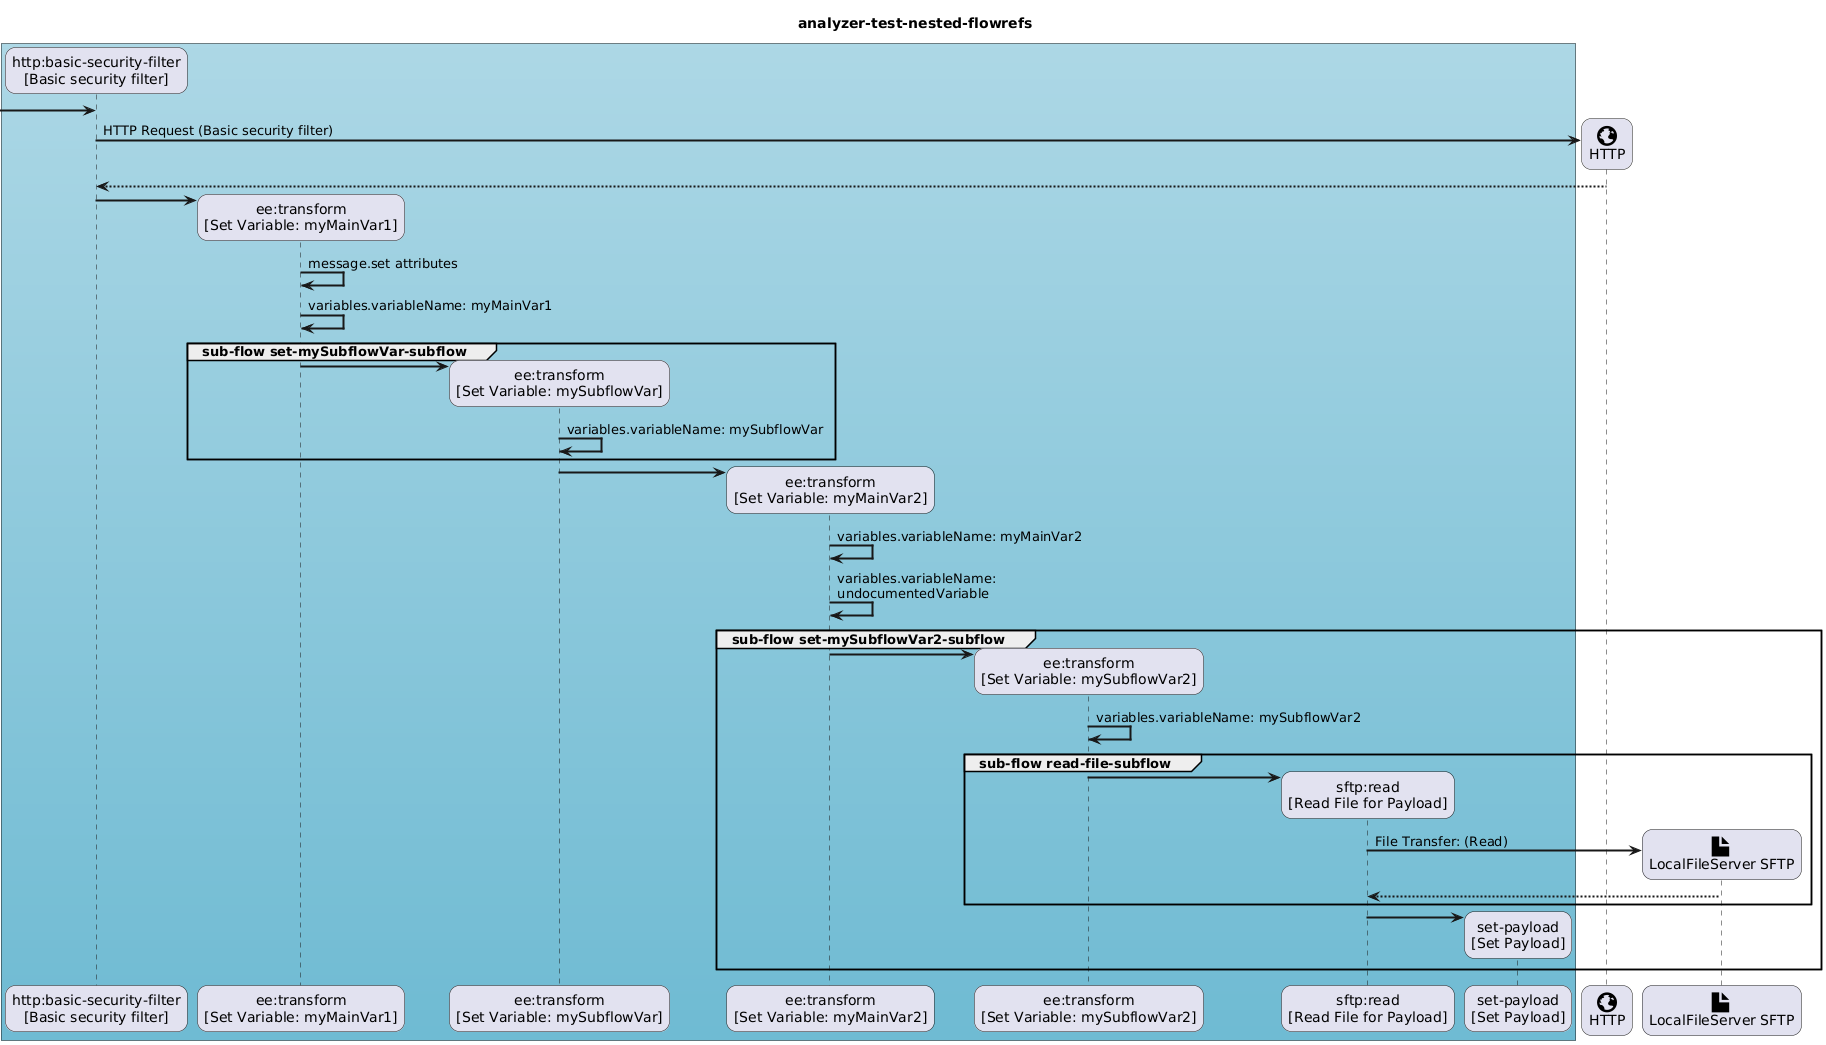

The diagram above was rendered by PlantUML. Its source (embedded in the PNG):
@startuml
scale max 4000 width
'start formatting
skinparam monochrome false
skinparam ArrowThickness 2
skinparam participant {
RoundCorner 20
}
skinparam {
wrapWidth 200
maxMessageSize 300
}
'end formatting
box #LightBlue-6FBBD3
participant "http:basic-security-filter\n[Basic security filter]"
participant "ee:transform\n[Set Variable: myMainVar1]"
participant "ee:transform\n[Set Variable: mySubflowVar]"
participant "ee:transform\n[Set Variable: myMainVar2]"
participant "ee:transform\n[Set Variable: mySubflowVar2]"
participant "sftp:read\n[Read File for Payload]"
participant "set-payload\n[Set Payload]"
end box
participant "<size:30><&globe>\nHTTP" as HTTP
participant "<size:30><&file>\nLocalFileServer SFTP" as LocalFileServer
title analyzer-test-nested-flowrefs
 -> "http:basic-security-filter\n[Basic security filter]" ** : 
"http:basic-security-filter\n[Basic security filter]" -> "HTTP" ** : HTTP Request (Basic security filter)
"HTTP" --> "http:basic-security-filter\n[Basic security filter]" : 
"http:basic-security-filter\n[Basic security filter]" -> "ee:transform\n[Set Variable: myMainVar1]" ** : 
"ee:transform\n[Set Variable: myMainVar1]" -> "ee:transform\n[Set Variable: myMainVar1]" : message.set attributes
"ee:transform\n[Set Variable: myMainVar1]" -> "ee:transform\n[Set Variable: myMainVar1]" : variables.variableName: myMainVar1
group sub-flow set-mySubflowVar-subflow
"ee:transform\n[Set Variable: myMainVar1]" -> "ee:transform\n[Set Variable: mySubflowVar]" ** : 
"ee:transform\n[Set Variable: mySubflowVar]" -> "ee:transform\n[Set Variable: mySubflowVar]" : variables.variableName: mySubflowVar
end
"ee:transform\n[Set Variable: mySubflowVar]" -> "ee:transform\n[Set Variable: myMainVar2]" ** : 
"ee:transform\n[Set Variable: myMainVar2]" -> "ee:transform\n[Set Variable: myMainVar2]" : variables.variableName: myMainVar2
"ee:transform\n[Set Variable: myMainVar2]" -> "ee:transform\n[Set Variable: myMainVar2]" : variables.variableName: undocumentedVariable
group sub-flow set-mySubflowVar2-subflow
"ee:transform\n[Set Variable: myMainVar2]" -> "ee:transform\n[Set Variable: mySubflowVar2]" ** : 
"ee:transform\n[Set Variable: mySubflowVar2]" -> "ee:transform\n[Set Variable: mySubflowVar2]" : variables.variableName: mySubflowVar2
group sub-flow read-file-subflow
"ee:transform\n[Set Variable: mySubflowVar2]" -> "sftp:read\n[Read File for Payload]" ** : 
"sftp:read\n[Read File for Payload]" -> "LocalFileServer" ** : File Transfer: (Read)
"LocalFileServer" --> "sftp:read\n[Read File for Payload]" : 
end
"sftp:read\n[Read File for Payload]" -> "set-payload\n[Set Payload]" ** : 
end
@enduml